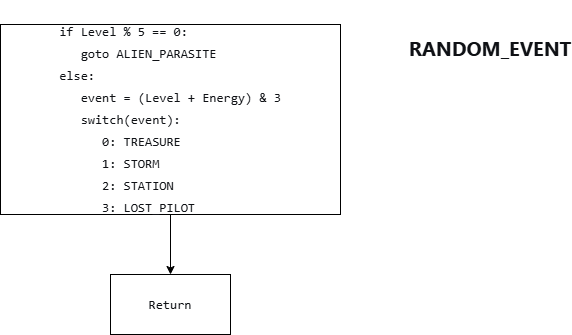

The diagram above was exported from draw.io. Its source (the exported page's mxGraphModel, read from the mxfile embedded in the PNG):
<mxGraphModel dx="512" dy="652" grid="1" gridSize="10" guides="1" tooltips="1" connect="1" arrows="1" fold="1" page="1" pageScale="1" pageWidth="1169" pageHeight="1654" math="0" shadow="0">
  <root>
    <mxCell id="0" />
    <mxCell id="1" parent="0" />
    <mxCell id="G2ol0qvDufUJnY2NaQH2-3" style="edgeStyle=orthogonalEdgeStyle;rounded=0;orthogonalLoop=1;jettySize=auto;html=1;exitX=0.5;exitY=1;exitDx=0;exitDy=0;entryX=0.5;entryY=0;entryDx=0;entryDy=0;" edge="1" parent="1" source="G2ol0qvDufUJnY2NaQH2-1" target="G2ol0qvDufUJnY2NaQH2-2">
      <mxGeometry relative="1" as="geometry" />
    </mxCell>
    <mxCell id="G2ol0qvDufUJnY2NaQH2-1" value="&lt;pre style=&quot;font-variant-numeric: normal; font-variant-east-asian: normal; font-variant-alternates: normal; font-size-adjust: none; font-kerning: auto; font-optical-sizing: auto; font-feature-settings: normal; font-variation-settings: normal; font-variant-position: normal; font-variant-emoji: normal; font-stretch: normal; font-size: 13px; line-height: 22px; font-family: Menlo, Monaco, Consolas, &amp;quot;Cascadia Mono&amp;quot;, &amp;quot;Ubuntu Mono&amp;quot;, &amp;quot;DejaVu Sans Mono&amp;quot;, &amp;quot;Liberation Mono&amp;quot;, &amp;quot;JetBrains Mono&amp;quot;, &amp;quot;Fira Code&amp;quot;, Cousine, &amp;quot;Roboto Mono&amp;quot;, &amp;quot;Courier New&amp;quot;, Courier, sans-serif, system-ui; overflow: auto; text-wrap-mode: wrap; word-break: break-all; padding: 16px; color: rgb(15, 17, 21); text-align: start; margin: 0px !important;&quot;&gt;if Level % 5 == 0:&lt;br/&gt;   goto ALIEN_PARASITE&lt;br/&gt;else:&lt;br/&gt;   event = (Level + Energy) &amp;amp; 3&lt;br/&gt;   switch(event):&lt;br/&gt;      0: TREASURE&lt;br/&gt;      1: STORM&lt;br/&gt;      2: STATION&lt;br/&gt;      3: LOST_PILOT&lt;/pre&gt;" style="rounded=0;whiteSpace=wrap;html=1;" vertex="1" parent="1">
      <mxGeometry x="70" y="40" width="340" height="190" as="geometry" />
    </mxCell>
    <mxCell id="G2ol0qvDufUJnY2NaQH2-2" value="&lt;pre style=&quot;font-variant-numeric: normal; font-variant-east-asian: normal; font-variant-alternates: normal; font-size-adjust: none; font-kerning: auto; font-optical-sizing: auto; font-feature-settings: normal; font-variation-settings: normal; font-variant-position: normal; font-variant-emoji: normal; font-stretch: normal; font-size: 13px; line-height: 22px; font-family: Menlo, Monaco, Consolas, &amp;quot;Cascadia Mono&amp;quot;, &amp;quot;Ubuntu Mono&amp;quot;, &amp;quot;DejaVu Sans Mono&amp;quot;, &amp;quot;Liberation Mono&amp;quot;, &amp;quot;JetBrains Mono&amp;quot;, &amp;quot;Fira Code&amp;quot;, Cousine, &amp;quot;Roboto Mono&amp;quot;, &amp;quot;Courier New&amp;quot;, Courier, sans-serif, system-ui; overflow: auto; text-wrap-mode: wrap; word-break: break-all; padding: 16px; color: rgb(15, 17, 21); text-align: start; margin: 0px !important;&quot;&gt;Return&lt;/pre&gt;" style="rounded=0;whiteSpace=wrap;html=1;" vertex="1" parent="1">
      <mxGeometry x="180" y="290" width="120" height="60" as="geometry" />
    </mxCell>
    <mxCell id="G2ol0qvDufUJnY2NaQH2-4" value="&lt;h3 style=&quot;font-variant-numeric: normal; font-variant-east-asian: normal; font-variant-alternates: normal; font-size-adjust: none; font-kerning: auto; font-optical-sizing: auto; font-feature-settings: normal; font-variation-settings: normal; font-variant-position: normal; font-variant-emoji: normal; font-stretch: normal; font-size: 20px; line-height: 30px; font-family: quote-cjk-patch, Inter, system-ui, -apple-system, BlinkMacSystemFont, &amp;quot;Segoe UI&amp;quot;, Roboto, Oxygen, Ubuntu, Cantarell, &amp;quot;Open Sans&amp;quot;, &amp;quot;Helvetica Neue&amp;quot;, sans-serif; margin: 32px 0px 16px; color: rgb(15, 17, 21); text-align: start; background-color: rgb(255, 255, 255);&quot;&gt;&lt;span style=&quot;font-weight: inherit;&quot;&gt;RANDOM_EVENT&lt;/span&gt;&lt;/h3&gt;" style="text;html=1;whiteSpace=wrap;strokeColor=none;fillColor=none;align=center;verticalAlign=middle;rounded=0;" vertex="1" parent="1">
      <mxGeometry x="530" y="40" width="60" height="30" as="geometry" />
    </mxCell>
  </root>
</mxGraphModel>